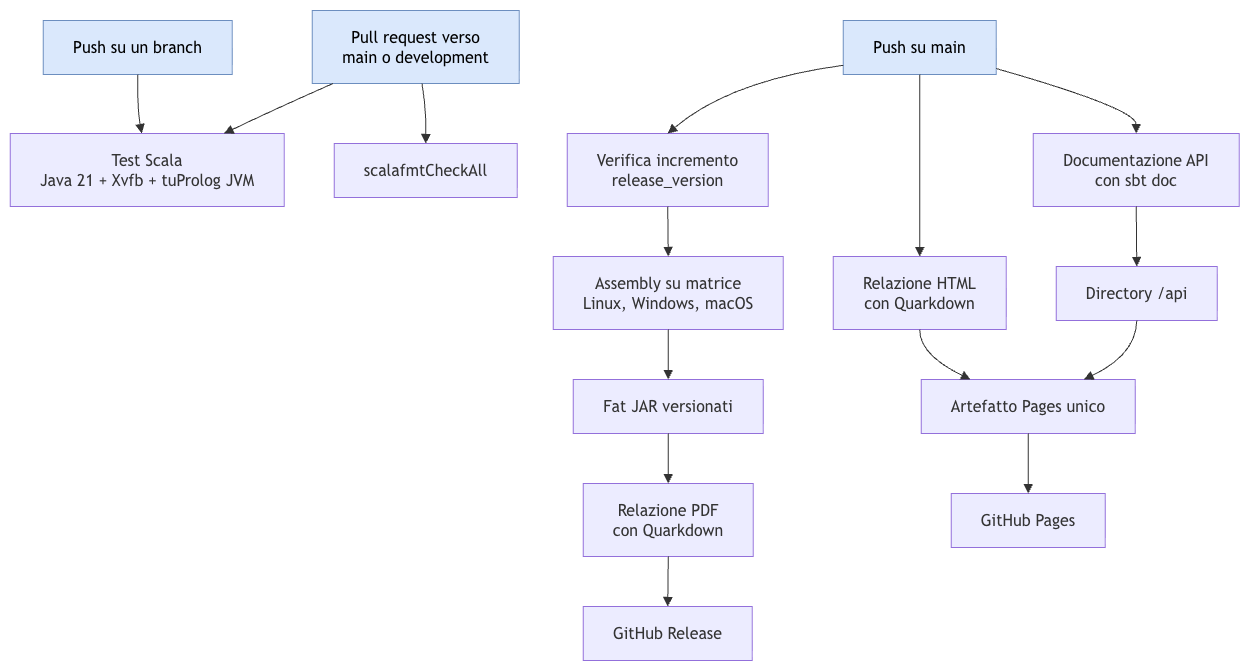

The diagram above was exported from draw.io. Its source (the exported page's mxGraphModel, read from the mxfile embedded in the PNG):
<mxGraphModel dx="1605" dy="1099" grid="1" gridSize="10" guides="1" tooltips="1" connect="1" arrows="1" fold="1" page="1" pageScale="1" pageWidth="827" pageHeight="1169" math="0" shadow="0">
  <root>
    <mxCell id="0" />
    <mxCell id="1" parent="0" />
    <UserObject label="" mermaidData="{&#10;  &quot;data&quot;: &quot;flowchart TD\n        Push[Push su un branch] --&gt; Tests[Test Scala&lt;br/&gt;Java 21 + Xvfb + tuProlog JVM]\n        PR[Pull request verso&lt;br/&gt;main o development] --&gt; Tests\n        PR --&gt; Format[scalafmtCheckAll]\n\n        Main[Push su main] --&gt; Version[Verifica incremento&lt;br/&gt;release_version]\n        Version --&gt; Matrix[Assembly su matrice&lt;br/&gt;Linux, Windows, macOS]\n        Matrix --&gt; Artifacts[Fat JAR versionati]\n        Artifacts --&gt; Pdf[Relazione PDF&lt;br/&gt;con Quarkdown]\n        Pdf --&gt; Release[GitHub Release]\n\n        Main --&gt; Html[Relazione HTML&lt;br/&gt;con Quarkdown]\n        Main --&gt; Scaladoc[Documentazione API&lt;br/&gt;con sbt doc]\n        Html --&gt; Site[Artefatto Pages unico]\n        Scaladoc --&gt; Api[Directory /api]\n        Api --&gt; Site\n        Site --&gt; Pages[GitHub Pages]&quot;,&#10;  &quot;config&quot;: null&#10;}" id="Q-KlY3hCjUKIm6zBXMme-348">
      <mxCell connectable="0" parent="1" style="group;transparentBounds=1;editIcon=1;lockedGroup=0;groupPadding=10;" vertex="1">
        <mxGeometry as="geometry" />
      </mxCell>
    </UserObject>
    <UserObject label="Push su un branch" mermaidId="n:Push" mermaidBaseStyle="html=1;whiteSpace=wrap;strokeWidth=1;fillColor=light-dark(#ECECFF,#1f2020);strokeColor=light-dark(#9370DB,#cccccc);fontColor=light-dark(#333333,#cccccc);fontFamily=Trebuchet MS,Verdana,Arial,sans-serif;fontSize=16;" mermaidBaseValue="Push su un branch" id="Q-KlY3hCjUKIm6zBXMme-349">
      <mxCell parent="Q-KlY3hCjUKIm6zBXMme-348" style="html=1;whiteSpace=wrap;strokeWidth=1;fillColor=#dae8fc;strokeColor=#6c8ebf;fontFamily=Trebuchet MS,Verdana,Arial,sans-serif;fontSize=16;" vertex="1">
        <mxGeometry height="54" width="189" x="63" y="40" as="geometry" />
      </mxCell>
    </UserObject>
    <UserObject label="Test Scala&#10;Java 21 + Xvfb + tuProlog JVM" mermaidId="n:Tests" mermaidBaseStyle="html=1;whiteSpace=wrap;strokeWidth=1;fillColor=light-dark(#ECECFF,#1f2020);strokeColor=light-dark(#9370DB,#cccccc);fontColor=light-dark(#333333,#cccccc);fontFamily=Trebuchet MS,Verdana,Arial,sans-serif;fontSize=16;" mermaidBaseValue="Test Scala&#10;Java 21 + Xvfb + tuProlog JVM" id="Q-KlY3hCjUKIm6zBXMme-350">
      <mxCell parent="Q-KlY3hCjUKIm6zBXMme-348" style="html=1;whiteSpace=wrap;strokeWidth=1;fillColor=light-dark(#ECECFF,#1f2020);strokeColor=light-dark(#9370DB,#cccccc);fontColor=light-dark(#333333,#cccccc);fontFamily=Trebuchet MS,Verdana,Arial,sans-serif;fontSize=16;" vertex="1">
        <mxGeometry height="73" width="274" x="30" y="153" as="geometry" />
      </mxCell>
    </UserObject>
    <UserObject label="Pull request verso&#10;main o development" mermaidId="n:PR" mermaidBaseStyle="html=1;whiteSpace=wrap;strokeWidth=1;fillColor=light-dark(#ECECFF,#1f2020);strokeColor=light-dark(#9370DB,#cccccc);fontColor=light-dark(#333333,#cccccc);fontFamily=Trebuchet MS,Verdana,Arial,sans-serif;fontSize=16;" mermaidBaseValue="Pull request verso&#10;main o development" id="Q-KlY3hCjUKIm6zBXMme-351">
      <mxCell parent="Q-KlY3hCjUKIm6zBXMme-348" style="html=1;whiteSpace=wrap;strokeWidth=1;fillColor=#dae8fc;strokeColor=#6c8ebf;fontFamily=Trebuchet MS,Verdana,Arial,sans-serif;fontSize=16;" vertex="1">
        <mxGeometry height="73" width="207" x="332" y="30" as="geometry" />
      </mxCell>
    </UserObject>
    <UserObject label="scalafmtCheckAll" mermaidId="n:Format" mermaidBaseStyle="html=1;whiteSpace=wrap;strokeWidth=1;fillColor=light-dark(#ECECFF,#1f2020);strokeColor=light-dark(#9370DB,#cccccc);fontColor=light-dark(#333333,#cccccc);fontFamily=Trebuchet MS,Verdana,Arial,sans-serif;fontSize=16;" mermaidBaseValue="scalafmtCheckAll" id="Q-KlY3hCjUKIm6zBXMme-352">
      <mxCell parent="Q-KlY3hCjUKIm6zBXMme-348" style="html=1;whiteSpace=wrap;strokeWidth=1;fillColor=light-dark(#ECECFF,#1f2020);strokeColor=light-dark(#9370DB,#cccccc);fontColor=light-dark(#333333,#cccccc);fontFamily=Trebuchet MS,Verdana,Arial,sans-serif;fontSize=16;" vertex="1">
        <mxGeometry height="54" width="183" x="354" y="163" as="geometry" />
      </mxCell>
    </UserObject>
    <UserObject label="Push su main" mermaidId="n:Main" mermaidBaseStyle="html=1;whiteSpace=wrap;strokeWidth=1;fillColor=light-dark(#ECECFF,#1f2020);strokeColor=light-dark(#9370DB,#cccccc);fontColor=light-dark(#333333,#cccccc);fontFamily=Trebuchet MS,Verdana,Arial,sans-serif;fontSize=16;" mermaidBaseValue="Push su main" id="Q-KlY3hCjUKIm6zBXMme-353">
      <mxCell parent="Q-KlY3hCjUKIm6zBXMme-348" style="html=1;whiteSpace=wrap;strokeWidth=1;fillColor=#dae8fc;strokeColor=#6c8ebf;fontFamily=Trebuchet MS,Verdana,Arial,sans-serif;fontSize=16;" vertex="1">
        <mxGeometry height="54" width="153" x="863" y="40" as="geometry" />
      </mxCell>
    </UserObject>
    <UserObject label="Verifica incremento&#10;release_version" mermaidId="n:Version" mermaidBaseStyle="html=1;whiteSpace=wrap;strokeWidth=1;fillColor=light-dark(#ECECFF,#1f2020);strokeColor=light-dark(#9370DB,#cccccc);fontColor=light-dark(#333333,#cccccc);fontFamily=Trebuchet MS,Verdana,Arial,sans-serif;fontSize=16;" mermaidBaseValue="Verifica incremento&#10;release_version" id="Q-KlY3hCjUKIm6zBXMme-354">
      <mxCell parent="Q-KlY3hCjUKIm6zBXMme-348" style="html=1;whiteSpace=wrap;strokeWidth=1;fillColor=light-dark(#ECECFF,#1f2020);strokeColor=light-dark(#9370DB,#cccccc);fontColor=light-dark(#333333,#cccccc);fontFamily=Trebuchet MS,Verdana,Arial,sans-serif;fontSize=16;" vertex="1">
        <mxGeometry height="73" width="201" x="587" y="153" as="geometry" />
      </mxCell>
    </UserObject>
    <UserObject label="Assembly su matrice&#10;Linux, Windows, macOS" mermaidId="n:Matrix" mermaidBaseStyle="html=1;whiteSpace=wrap;strokeWidth=1;fillColor=light-dark(#ECECFF,#1f2020);strokeColor=light-dark(#9370DB,#cccccc);fontColor=light-dark(#333333,#cccccc);fontFamily=Trebuchet MS,Verdana,Arial,sans-serif;fontSize=16;" mermaidBaseValue="Assembly su matrice&#10;Linux, Windows, macOS" id="Q-KlY3hCjUKIm6zBXMme-355">
      <mxCell parent="Q-KlY3hCjUKIm6zBXMme-348" style="html=1;whiteSpace=wrap;strokeWidth=1;fillColor=light-dark(#ECECFF,#1f2020);strokeColor=light-dark(#9370DB,#cccccc);fontColor=light-dark(#333333,#cccccc);fontFamily=Trebuchet MS,Verdana,Arial,sans-serif;fontSize=16;" vertex="1">
        <mxGeometry height="73" width="230" x="573" y="276" as="geometry" />
      </mxCell>
    </UserObject>
    <UserObject label="Fat JAR versionati" mermaidId="n:Artifacts" mermaidBaseStyle="html=1;whiteSpace=wrap;strokeWidth=1;fillColor=light-dark(#ECECFF,#1f2020);strokeColor=light-dark(#9370DB,#cccccc);fontColor=light-dark(#333333,#cccccc);fontFamily=Trebuchet MS,Verdana,Arial,sans-serif;fontSize=16;" mermaidBaseValue="Fat JAR versionati" id="Q-KlY3hCjUKIm6zBXMme-356">
      <mxCell parent="Q-KlY3hCjUKIm6zBXMme-348" style="html=1;whiteSpace=wrap;strokeWidth=1;fillColor=light-dark(#ECECFF,#1f2020);strokeColor=light-dark(#9370DB,#cccccc);fontColor=light-dark(#333333,#cccccc);fontFamily=Trebuchet MS,Verdana,Arial,sans-serif;fontSize=16;" vertex="1">
        <mxGeometry height="54" width="190" x="593" y="399" as="geometry" />
      </mxCell>
    </UserObject>
    <UserObject label="Relazione PDF&#10;con Quarkdown" mermaidId="n:Pdf" mermaidBaseStyle="html=1;whiteSpace=wrap;strokeWidth=1;fillColor=light-dark(#ECECFF,#1f2020);strokeColor=light-dark(#9370DB,#cccccc);fontColor=light-dark(#333333,#cccccc);fontFamily=Trebuchet MS,Verdana,Arial,sans-serif;fontSize=16;" mermaidBaseValue="Relazione PDF&#10;con Quarkdown" id="Q-KlY3hCjUKIm6zBXMme-357">
      <mxCell parent="Q-KlY3hCjUKIm6zBXMme-348" style="html=1;whiteSpace=wrap;strokeWidth=1;fillColor=light-dark(#ECECFF,#1f2020);strokeColor=light-dark(#9370DB,#cccccc);fontColor=light-dark(#333333,#cccccc);fontFamily=Trebuchet MS,Verdana,Arial,sans-serif;fontSize=16;" vertex="1">
        <mxGeometry height="73" width="170" x="603" y="503" as="geometry" />
      </mxCell>
    </UserObject>
    <UserObject label="GitHub Release" mermaidId="n:Release" mermaidBaseStyle="html=1;whiteSpace=wrap;strokeWidth=1;fillColor=light-dark(#ECECFF,#1f2020);strokeColor=light-dark(#9370DB,#cccccc);fontColor=light-dark(#333333,#cccccc);fontFamily=Trebuchet MS,Verdana,Arial,sans-serif;fontSize=16;" mermaidBaseValue="GitHub Release" id="Q-KlY3hCjUKIm6zBXMme-358">
      <mxCell parent="Q-KlY3hCjUKIm6zBXMme-348" style="html=1;whiteSpace=wrap;strokeWidth=1;fillColor=light-dark(#ECECFF,#1f2020);strokeColor=light-dark(#9370DB,#cccccc);fontColor=light-dark(#333333,#cccccc);fontFamily=Trebuchet MS,Verdana,Arial,sans-serif;fontSize=16;" vertex="1">
        <mxGeometry height="54" width="169" x="603" y="626" as="geometry" />
      </mxCell>
    </UserObject>
    <UserObject label="Relazione HTML&#10;con Quarkdown" mermaidId="n:Html" mermaidBaseStyle="html=1;whiteSpace=wrap;strokeWidth=1;fillColor=light-dark(#ECECFF,#1f2020);strokeColor=light-dark(#9370DB,#cccccc);fontColor=light-dark(#333333,#cccccc);fontFamily=Trebuchet MS,Verdana,Arial,sans-serif;fontSize=16;" mermaidBaseValue="Relazione HTML&#10;con Quarkdown" id="Q-KlY3hCjUKIm6zBXMme-359">
      <mxCell parent="Q-KlY3hCjUKIm6zBXMme-348" style="html=1;whiteSpace=wrap;strokeWidth=1;fillColor=light-dark(#ECECFF,#1f2020);strokeColor=light-dark(#9370DB,#cccccc);fontColor=light-dark(#333333,#cccccc);fontFamily=Trebuchet MS,Verdana,Arial,sans-serif;fontSize=16;" vertex="1">
        <mxGeometry height="73" width="173" x="853" y="276" as="geometry" />
      </mxCell>
    </UserObject>
    <UserObject label="Documentazione API&#10;con sbt doc" mermaidId="n:Scaladoc" mermaidBaseStyle="html=1;whiteSpace=wrap;strokeWidth=1;fillColor=light-dark(#ECECFF,#1f2020);strokeColor=light-dark(#9370DB,#cccccc);fontColor=light-dark(#333333,#cccccc);fontFamily=Trebuchet MS,Verdana,Arial,sans-serif;fontSize=16;" mermaidBaseValue="Documentazione API&#10;con sbt doc" id="Q-KlY3hCjUKIm6zBXMme-360">
      <mxCell parent="Q-KlY3hCjUKIm6zBXMme-348" style="html=1;whiteSpace=wrap;strokeWidth=1;fillColor=light-dark(#ECECFF,#1f2020);strokeColor=light-dark(#9370DB,#cccccc);fontColor=light-dark(#333333,#cccccc);fontFamily=Trebuchet MS,Verdana,Arial,sans-serif;fontSize=16;" vertex="1">
        <mxGeometry height="73" width="206" x="1053" y="153" as="geometry" />
      </mxCell>
    </UserObject>
    <UserObject label="Artefatto Pages unico" mermaidId="n:Site" mermaidBaseStyle="html=1;whiteSpace=wrap;strokeWidth=1;fillColor=light-dark(#ECECFF,#1f2020);strokeColor=light-dark(#9370DB,#cccccc);fontColor=light-dark(#333333,#cccccc);fontFamily=Trebuchet MS,Verdana,Arial,sans-serif;fontSize=16;" mermaidBaseValue="Artefatto Pages unico" id="Q-KlY3hCjUKIm6zBXMme-361">
      <mxCell parent="Q-KlY3hCjUKIm6zBXMme-348" style="html=1;whiteSpace=wrap;strokeWidth=1;fillColor=light-dark(#ECECFF,#1f2020);strokeColor=light-dark(#9370DB,#cccccc);fontColor=light-dark(#333333,#cccccc);fontFamily=Trebuchet MS,Verdana,Arial,sans-serif;fontSize=16;" vertex="1">
        <mxGeometry height="54" width="214" x="941" y="399" as="geometry" />
      </mxCell>
    </UserObject>
    <UserObject label="Directory /api" mermaidId="n:Api" mermaidBaseStyle="html=1;whiteSpace=wrap;strokeWidth=1;fillColor=light-dark(#ECECFF,#1f2020);strokeColor=light-dark(#9370DB,#cccccc);fontColor=light-dark(#333333,#cccccc);fontFamily=Trebuchet MS,Verdana,Arial,sans-serif;fontSize=16;" mermaidBaseValue="Directory /api" id="Q-KlY3hCjUKIm6zBXMme-362">
      <mxCell parent="Q-KlY3hCjUKIm6zBXMme-348" style="html=1;whiteSpace=wrap;strokeWidth=1;fillColor=light-dark(#ECECFF,#1f2020);strokeColor=light-dark(#9370DB,#cccccc);fontColor=light-dark(#333333,#cccccc);fontFamily=Trebuchet MS,Verdana,Arial,sans-serif;fontSize=16;" vertex="1">
        <mxGeometry height="54" width="161" x="1076" y="286" as="geometry" />
      </mxCell>
    </UserObject>
    <UserObject label="GitHub Pages" mermaidId="n:Pages" mermaidBaseStyle="html=1;whiteSpace=wrap;strokeWidth=1;fillColor=light-dark(#ECECFF,#1f2020);strokeColor=light-dark(#9370DB,#cccccc);fontColor=light-dark(#333333,#cccccc);fontFamily=Trebuchet MS,Verdana,Arial,sans-serif;fontSize=16;" mermaidBaseValue="GitHub Pages" id="Q-KlY3hCjUKIm6zBXMme-363">
      <mxCell parent="Q-KlY3hCjUKIm6zBXMme-348" style="html=1;whiteSpace=wrap;strokeWidth=1;fillColor=light-dark(#ECECFF,#1f2020);strokeColor=light-dark(#9370DB,#cccccc);fontColor=light-dark(#333333,#cccccc);fontFamily=Trebuchet MS,Verdana,Arial,sans-serif;fontSize=16;" vertex="1">
        <mxGeometry height="54" width="154" x="971" y="513" as="geometry" />
      </mxCell>
    </UserObject>
    <UserObject label="" mermaidId="e:Push-&gt;Tests#0" mermaidBaseStyle="curved=1;startArrow=none;endArrow=block;endSize=7;strokeColor=light-dark(#333333,#cccccc);exitX=0.5;exitY=1;entryX=0.48;entryY=0;" mermaidBaseValue="" id="Q-KlY3hCjUKIm6zBXMme-364">
      <mxCell edge="1" parent="Q-KlY3hCjUKIm6zBXMme-348" source="Q-KlY3hCjUKIm6zBXMme-349" style="curved=1;startArrow=none;endArrow=block;endSize=7;strokeColor=light-dark(#333333,#cccccc);exitX=0.5;exitY=1;entryX=0.48;entryY=0;rounded=0;" target="Q-KlY3hCjUKIm6zBXMme-350">
        <mxGeometry relative="1" as="geometry">
          <Array as="points">
            <mxPoint x="157" y="128" />
          </Array>
        </mxGeometry>
      </mxCell>
    </UserObject>
    <UserObject label="" mermaidId="e:PR-&gt;Tests#0" mermaidBaseStyle="curved=1;startArrow=none;endArrow=block;endSize=7;strokeColor=light-dark(#333333,#cccccc);exitX=0.1;exitY=1;entryX=0.78;entryY=0;" mermaidBaseValue="" id="Q-KlY3hCjUKIm6zBXMme-365">
      <mxCell edge="1" parent="Q-KlY3hCjUKIm6zBXMme-348" source="Q-KlY3hCjUKIm6zBXMme-351" style="curved=1;startArrow=none;endArrow=block;endSize=7;strokeColor=light-dark(#333333,#cccccc);exitX=0.1;exitY=1;entryX=0.78;entryY=0;rounded=0;" target="Q-KlY3hCjUKIm6zBXMme-350">
        <mxGeometry relative="1" as="geometry">
          <Array as="points">
            <mxPoint x="296" y="128" />
          </Array>
        </mxGeometry>
      </mxCell>
    </UserObject>
    <UserObject label="" mermaidId="e:PR-&gt;Format#0" mermaidBaseStyle="curved=1;startArrow=none;endArrow=block;endSize=7;strokeColor=light-dark(#333333,#cccccc);exitX=0.53;exitY=1;entryX=0.5;entryY=0;" mermaidBaseValue="" id="Q-KlY3hCjUKIm6zBXMme-366">
      <mxCell edge="1" parent="Q-KlY3hCjUKIm6zBXMme-348" source="Q-KlY3hCjUKIm6zBXMme-351" style="curved=1;startArrow=none;endArrow=block;endSize=7;strokeColor=light-dark(#333333,#cccccc);exitX=0.53;exitY=1;entryX=0.5;entryY=0;rounded=0;" target="Q-KlY3hCjUKIm6zBXMme-352">
        <mxGeometry relative="1" as="geometry">
          <Array as="points">
            <mxPoint x="446" y="128" />
          </Array>
        </mxGeometry>
      </mxCell>
    </UserObject>
    <UserObject label="" mermaidId="e:Main-&gt;Version#0" mermaidBaseStyle="curved=1;startArrow=none;endArrow=block;endSize=7;strokeColor=light-dark(#333333,#cccccc);exitX=0;exitY=0.83;entryX=0.5;entryY=0;" mermaidBaseValue="" id="Q-KlY3hCjUKIm6zBXMme-367">
      <mxCell edge="1" parent="Q-KlY3hCjUKIm6zBXMme-348" source="Q-KlY3hCjUKIm6zBXMme-353" style="curved=1;startArrow=none;endArrow=block;endSize=7;strokeColor=light-dark(#333333,#cccccc);exitX=0;exitY=0.83;entryX=0.5;entryY=0;rounded=0;" target="Q-KlY3hCjUKIm6zBXMme-354">
        <mxGeometry relative="1" as="geometry">
          <Array as="points">
            <mxPoint x="750" y="100" />
          </Array>
        </mxGeometry>
      </mxCell>
    </UserObject>
    <UserObject label="" mermaidId="e:Version-&gt;Matrix#0" mermaidBaseStyle="curved=1;startArrow=none;endArrow=block;endSize=7;strokeColor=light-dark(#333333,#cccccc);exitX=0.5;exitY=1;entryX=0.5;entryY=0;" mermaidBaseValue="" id="Q-KlY3hCjUKIm6zBXMme-368">
      <mxCell edge="1" parent="Q-KlY3hCjUKIm6zBXMme-348" source="Q-KlY3hCjUKIm6zBXMme-354" style="curved=1;startArrow=none;endArrow=block;endSize=7;strokeColor=light-dark(#333333,#cccccc);exitX=0.5;exitY=1;entryX=0.5;entryY=0;rounded=0;" target="Q-KlY3hCjUKIm6zBXMme-355">
        <mxGeometry relative="1" as="geometry">
          <Array as="points" />
        </mxGeometry>
      </mxCell>
    </UserObject>
    <UserObject label="" mermaidId="e:Matrix-&gt;Artifacts#0" mermaidBaseStyle="curved=1;startArrow=none;endArrow=block;endSize=7;strokeColor=light-dark(#333333,#cccccc);exitX=0.5;exitY=1;entryX=0.5;entryY=0;" mermaidBaseValue="" id="Q-KlY3hCjUKIm6zBXMme-369">
      <mxCell edge="1" parent="Q-KlY3hCjUKIm6zBXMme-348" source="Q-KlY3hCjUKIm6zBXMme-355" style="curved=1;startArrow=none;endArrow=block;endSize=7;strokeColor=light-dark(#333333,#cccccc);exitX=0.5;exitY=1;entryX=0.5;entryY=0;rounded=0;" target="Q-KlY3hCjUKIm6zBXMme-356">
        <mxGeometry relative="1" as="geometry">
          <Array as="points" />
        </mxGeometry>
      </mxCell>
    </UserObject>
    <UserObject label="" mermaidId="e:Artifacts-&gt;Pdf#0" mermaidBaseStyle="curved=1;startArrow=none;endArrow=block;endSize=7;strokeColor=light-dark(#333333,#cccccc);exitX=0.5;exitY=1;entryX=0.5;entryY=0;" mermaidBaseValue="" id="Q-KlY3hCjUKIm6zBXMme-370">
      <mxCell edge="1" parent="Q-KlY3hCjUKIm6zBXMme-348" source="Q-KlY3hCjUKIm6zBXMme-356" style="curved=1;startArrow=none;endArrow=block;endSize=7;strokeColor=light-dark(#333333,#cccccc);exitX=0.5;exitY=1;entryX=0.5;entryY=0;rounded=0;" target="Q-KlY3hCjUKIm6zBXMme-357">
        <mxGeometry relative="1" as="geometry">
          <Array as="points" />
        </mxGeometry>
      </mxCell>
    </UserObject>
    <UserObject label="" mermaidId="e:Pdf-&gt;Release#0" mermaidBaseStyle="curved=1;startArrow=none;endArrow=block;endSize=7;strokeColor=light-dark(#333333,#cccccc);exitX=0.5;exitY=1;entryX=0.5;entryY=0;" mermaidBaseValue="" id="Q-KlY3hCjUKIm6zBXMme-371">
      <mxCell edge="1" parent="Q-KlY3hCjUKIm6zBXMme-348" source="Q-KlY3hCjUKIm6zBXMme-357" style="curved=1;startArrow=none;endArrow=block;endSize=7;strokeColor=light-dark(#333333,#cccccc);exitX=0.5;exitY=1;entryX=0.5;entryY=0;rounded=0;" target="Q-KlY3hCjUKIm6zBXMme-358">
        <mxGeometry relative="1" as="geometry">
          <Array as="points" />
        </mxGeometry>
      </mxCell>
    </UserObject>
    <UserObject label="" mermaidId="e:Main-&gt;Html#0" mermaidBaseStyle="curved=1;startArrow=none;endArrow=block;endSize=7;strokeColor=light-dark(#333333,#cccccc);exitX=0.5;exitY=1;entryX=0.5;entryY=0;" mermaidBaseValue="" id="Q-KlY3hCjUKIm6zBXMme-372">
      <mxCell edge="1" parent="Q-KlY3hCjUKIm6zBXMme-348" source="Q-KlY3hCjUKIm6zBXMme-353" style="curved=1;startArrow=none;endArrow=block;endSize=7;strokeColor=light-dark(#333333,#cccccc);exitX=0.5;exitY=1;entryX=0.5;entryY=0;rounded=0;" target="Q-KlY3hCjUKIm6zBXMme-359">
        <mxGeometry relative="1" as="geometry">
          <Array as="points" />
        </mxGeometry>
      </mxCell>
    </UserObject>
    <UserObject label="" mermaidId="e:Main-&gt;Scaladoc#0" mermaidBaseStyle="curved=1;startArrow=none;endArrow=block;endSize=7;strokeColor=light-dark(#333333,#cccccc);exitX=1;exitY=0.89;entryX=0.5;entryY=0;" mermaidBaseValue="" id="Q-KlY3hCjUKIm6zBXMme-373">
      <mxCell edge="1" parent="Q-KlY3hCjUKIm6zBXMme-348" source="Q-KlY3hCjUKIm6zBXMme-353" style="curved=1;startArrow=none;endArrow=block;endSize=7;strokeColor=light-dark(#333333,#cccccc);exitX=1;exitY=0.89;entryX=0.5;entryY=0;rounded=0;" target="Q-KlY3hCjUKIm6zBXMme-360">
        <mxGeometry relative="1" as="geometry">
          <Array as="points">
            <mxPoint x="1156" y="128" />
          </Array>
        </mxGeometry>
      </mxCell>
    </UserObject>
    <UserObject label="" mermaidId="e:Html-&gt;Site#0" mermaidBaseStyle="curved=1;startArrow=none;endArrow=block;endSize=7;strokeColor=light-dark(#333333,#cccccc);exitX=0.5;exitY=1;entryX=0.23;entryY=0;" mermaidBaseValue="" id="Q-KlY3hCjUKIm6zBXMme-374">
      <mxCell edge="1" parent="Q-KlY3hCjUKIm6zBXMme-348" source="Q-KlY3hCjUKIm6zBXMme-359" style="curved=1;startArrow=none;endArrow=block;endSize=7;strokeColor=light-dark(#333333,#cccccc);exitX=0.5;exitY=1;entryX=0.23;entryY=0;rounded=0;" target="Q-KlY3hCjUKIm6zBXMme-361">
        <mxGeometry relative="1" as="geometry">
          <Array as="points">
            <mxPoint x="939" y="374" />
          </Array>
        </mxGeometry>
      </mxCell>
    </UserObject>
    <UserObject label="" mermaidId="e:Scaladoc-&gt;Api#0" mermaidBaseStyle="curved=1;startArrow=none;endArrow=block;endSize=7;strokeColor=light-dark(#333333,#cccccc);exitX=0.5;exitY=1;entryX=0.5;entryY=0;" mermaidBaseValue="" id="Q-KlY3hCjUKIm6zBXMme-375">
      <mxCell edge="1" parent="Q-KlY3hCjUKIm6zBXMme-348" source="Q-KlY3hCjUKIm6zBXMme-360" style="curved=1;startArrow=none;endArrow=block;endSize=7;strokeColor=light-dark(#333333,#cccccc);exitX=0.5;exitY=1;entryX=0.5;entryY=0;rounded=0;" target="Q-KlY3hCjUKIm6zBXMme-362">
        <mxGeometry relative="1" as="geometry">
          <Array as="points" />
        </mxGeometry>
      </mxCell>
    </UserObject>
    <UserObject label="" mermaidId="e:Api-&gt;Site#0" mermaidBaseStyle="curved=1;startArrow=none;endArrow=block;endSize=7;strokeColor=light-dark(#333333,#cccccc);exitX=0.5;exitY=1;entryX=0.76;entryY=0;" mermaidBaseValue="" id="Q-KlY3hCjUKIm6zBXMme-376">
      <mxCell edge="1" parent="Q-KlY3hCjUKIm6zBXMme-348" source="Q-KlY3hCjUKIm6zBXMme-362" style="curved=1;startArrow=none;endArrow=block;endSize=7;strokeColor=light-dark(#333333,#cccccc);exitX=0.5;exitY=1;entryX=0.76;entryY=0;rounded=0;" target="Q-KlY3hCjUKIm6zBXMme-361">
        <mxGeometry relative="1" as="geometry">
          <Array as="points">
            <mxPoint x="1156" y="374" />
          </Array>
        </mxGeometry>
      </mxCell>
    </UserObject>
    <UserObject label="" mermaidId="e:Site-&gt;Pages#0" mermaidBaseStyle="curved=1;startArrow=none;endArrow=block;endSize=7;strokeColor=light-dark(#333333,#cccccc);exitX=0.5;exitY=1;entryX=0.5;entryY=0;" mermaidBaseValue="" id="Q-KlY3hCjUKIm6zBXMme-377">
      <mxCell edge="1" parent="Q-KlY3hCjUKIm6zBXMme-348" source="Q-KlY3hCjUKIm6zBXMme-361" style="curved=1;startArrow=none;endArrow=block;endSize=7;strokeColor=light-dark(#333333,#cccccc);exitX=0.5;exitY=1;entryX=0.5;entryY=0;rounded=0;" target="Q-KlY3hCjUKIm6zBXMme-363">
        <mxGeometry relative="1" as="geometry">
          <Array as="points" />
        </mxGeometry>
      </mxCell>
    </UserObject>
  </root>
</mxGraphModel>